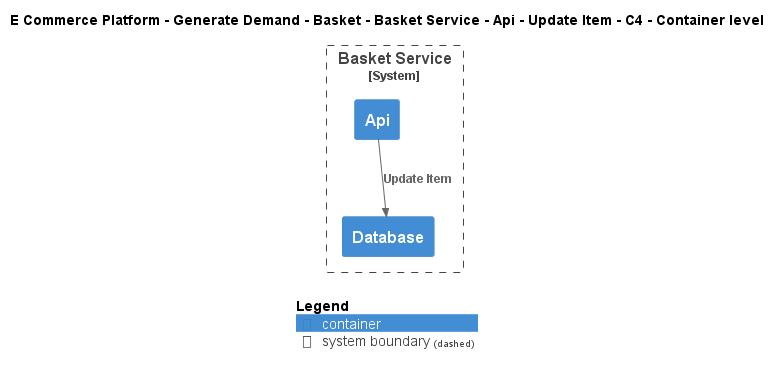

The diagram above was rendered by PlantUML. Its source (embedded in the PNG):
@startuml
!include ..\..\..\..\..\..\..\..\..\.c4s\C4_Container.puml

AddElementTag("c4interflow:lifecycle:new", $bgColor=green, $fontColor=#ffffff, $borderColor=green, $shadowing="False")
AddElementTag("c4interflow:lifecycle:changed", $bgColor=orange, $fontColor=#ffffff, $borderColor=orange, $shadowing="False")
AddElementTag("c4interflow:lifecycle:removed", $bgColor=red, $fontColor=#ffffff, $borderColor=red, $shadowing="False")

AddRelTag("c4interflow:lifecycle:new", $textColor=green, $lineColor=green)
AddRelTag("c4interflow:lifecycle:changed", $textColor=orange, $lineColor=orange)
AddRelTag("c4interflow:lifecycle:removed", $textColor=red, $lineColor=red)

SHOW_PERSON_PORTRAIT()
LAYOUT_TOP_DOWN()

skinparam linetype polyline

title E Commerce Platform - Generate Demand - Basket - Basket Service - Api - Update Item - C4 - Container level


System_Boundary(ECommercePlatform.GenerateDemand.Basket.SoftwareSystems.BasketService, "Basket Service") {
    Container(ECommercePlatform.GenerateDemand.Basket.SoftwareSystems.BasketService.Containers.Api, "Api", "", "")
    Container(ECommercePlatform.GenerateDemand.Basket.SoftwareSystems.BasketService.Containers.Database, "Database", "", "")
}

Rel(ECommercePlatform.GenerateDemand.Basket.SoftwareSystems.BasketService.Containers.Api, ECommercePlatform.GenerateDemand.Basket.SoftwareSystems.BasketService.Containers.Database, "Update Item")


SHOW_LEGEND()
@enduml